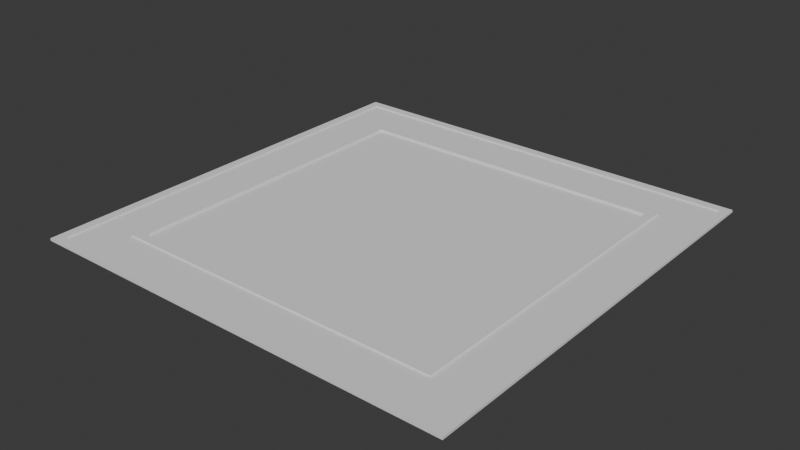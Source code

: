 # Source: road1.blend  (saved by Blender 4.2.66; exported with 4.5.12 LTS)
import bpy
from mathutils import Matrix  # noqa: F401  (used for matrix-valued properties, if any)

bpy.ops.wm.read_factory_settings(use_empty=True)
scene = bpy.context.scene
scene.name = 'Scene'

# ---- collections
col_collection = bpy.data.collections.new('Collection'); scene.collection.children.link(col_collection)

# ---- world
world_world = bpy.data.worlds.new('World'); scene.world = world_world
world_world.use_nodes = True; world_world.node_tree.nodes.clear()
_N = world_world.node_tree.nodes; _L = world_world.node_tree.links
n0 = _N.new('ShaderNodeOutputWorld'); n0.name = 'World Output'; n0.location = (300, 300)
n1 = _N.new('ShaderNodeBackground'); n1.name = 'Background'; n1.location = (10, 300)
n1.inputs[0].default_value = (0.05088, 0.05088, 0.05088, 1.0)
_L.new(n1.outputs[0], n0.inputs[0])
n0.is_active_output = True
world_world.color = (0.05088, 0.05088, 0.05088)
world_world.sun_shadow_jitter_overblur = 0.0

# ---- meshes
me_plane_002 = bpy.data.meshes.new('Plane.002')
me_plane_002.from_pydata([(-55.53, -14.12, 0.0), (-30.1, -14.12, 0.0), (-30.1, -14.12, -0.1456), (-55.53, -14.12, -0.1456), (-30.1, -12.71, 0.0), (-30.1, -12.71, -0.1456), (-30.1, -14.12, 0.2432), (-55.53, -14.12, 0.2432), (-30.1, -12.71, 0.2432), (-55.53, -20.66, 0.0), (-30.1, -20.66, 0.0), (-30.1, -20.66, -0.1456), (-55.53, -20.66, -0.1456), (-30.1, -22.07, 0.0), (-55.53, -22.07, 0.0), (-30.1, -22.07, -0.1456), (-55.53, -22.07, -0.1456), (-30.1, -20.66, 0.2432), (-55.53, -20.66, 0.2432), (-30.1, -22.07, 0.2432), (-55.53, -22.07, 0.2432), (-55.53, -17.18, -0.1456), (-55.53, -17.6, -0.1456), (-55.53, -17.18, 0.0), (-55.53, -17.6, 0.0), (-30.1, -17.18, 0.0), (-30.1, -17.6, 0.0), (-30.1, -17.18, -0.1456), (-30.1, -17.6, -0.1456), (-56.93, 12.71, 0.0), (-56.93, -12.71, 0.0), (-56.93, -12.71, -0.1456), (-56.93, 12.71, -0.1456), (-55.53, -12.71, 0.0), (-55.53, 12.71, 0.0), (-55.53, -12.71, -0.1456), (-55.53, 12.71, -0.1456), (-56.93, -12.71, 0.2432), (-56.93, 12.71, 0.2432), (-55.53, -12.71, 0.2432), (-55.53, 12.71, 0.2432), (-63.48, 12.71, 0.0), (-63.48, -12.71, 0.0), (-63.48, -12.71, -0.1456), (-63.48, 12.71, -0.1456), (-64.88, -12.71, 0.0), (-64.88, 12.71, 0.0), (-64.88, -12.71, -0.1456), (-64.88, 12.71, -0.1456), (-63.48, -12.71, 0.2432), (-63.48, 12.71, 0.2432), (-64.88, -12.71, 0.2432), (-64.88, 12.71, 0.2432), (-60.0, 12.71, -0.1456), (-60.42, 12.71, -0.1456), (-60.0, 12.71, 0.0), (-60.42, 12.71, 0.0), (-60.0, -12.71, 0.0), (-60.42, -12.71, 0.0), (-60.0, -12.71, -0.1456), (-60.42, -12.71, -0.1456), (-56.93, -14.12, 0.2432), (-63.48, -20.66, -0.1456), (-63.48, -20.66, 0.0), (-63.48, -20.66, 0.2432), (-63.48, -22.07, 0.2432), (-63.48, -22.07, 0.0), (-63.48, -22.07, -0.1456), (-64.88, -22.07, -0.1456), (-64.88, -22.07, 0.0), (-64.88, -22.07, 0.2432), (-64.88, -20.66, 0.2432), (-64.88, -20.66, 0.0), (-64.88, -20.66, -0.1456), (-56.93, -14.12, 0.0), (-56.93, -14.12, -0.1456), (-56.93, -14.12, 0.0), (-56.93, -17.18, 0.0), (-56.93, -17.18, -0.1456), (-56.93, -14.12, 0.0), (-60.0, -17.18, -0.1456), (-56.93, -14.12, -0.1456), (-60.0, -14.12, -0.1456), (-60.0, -14.12, 0.0), (-60.0, -17.18, 0.0), (-56.93, -14.12, -0.1456), (-60.42, -17.18, -0.1456), (-60.42, -17.18, 0.0), (-60.0, -17.6, -0.1456), (-60.0, -17.6, 0.0), (-60.42, -14.12, -0.1456), (-60.42, -14.12, 0.0), (-60.42, -17.6, 0.0), (-60.42, -17.6, -0.1456), (-56.93, -17.6, 0.0), (-56.93, -17.6, -0.1456), (-63.48, -17.6, 0.0), (-63.48, -17.6, -0.1456), (-60.42, -20.66, -0.1456), (-60.42, -20.66, 0.0), (-56.93, -20.66, 0.0), (-56.93, -20.66, -0.1456), (-3.274, -12.71, 0.0), (-3.274, 12.71, 0.0), (-3.274, 12.71, -0.1456), (-3.274, -12.71, -0.1456), (-4.677, 12.71, 0.0), (-4.677, 12.71, -0.1456), (-3.274, 12.71, 0.2432), (-3.274, -12.71, 0.2432), (-4.677, 12.71, 0.2432), (3.274, -12.71, 0.0), (3.274, 12.71, 0.0), (3.274, 12.71, -0.1456), (3.274, -12.71, -0.1456), (4.677, 12.71, 0.0), (4.677, -12.71, 0.0), (4.677, 12.71, -0.1456), (4.677, -12.71, -0.1456), (3.274, 12.71, 0.2432), (3.274, -12.71, 0.2432), (4.677, 12.71, 0.2432), (4.677, -12.71, 0.2432), (-0.2086, -12.71, -0.1456), (0.2086, -12.71, -0.1456), (-0.2086, -12.71, 0.0), (0.2086, -12.71, 0.0), (-0.2086, 12.71, 0.0), (0.2086, 12.71, 0.0), (-0.2086, 12.71, -0.1456), (0.2086, 12.71, -0.1456), (-30.1, -14.12, 0.0), (-4.677, -14.12, 0.0), (-4.677, -14.12, -0.1456), (-30.1, -14.12, -0.1456), (-4.677, -12.71, 0.0), (-30.1, -12.71, 0.0), (-4.677, -12.71, -0.1456), (-30.1, -12.71, -0.1456), (-4.677, -14.12, 0.2432), (-30.1, -14.12, 0.2432), (-4.677, -12.71, 0.2432), (-30.1, -12.71, 0.2432), (-30.1, -20.66, 0.0), (-4.677, -20.66, 0.0), (-4.677, -20.66, -0.1456), (-30.1, -20.66, -0.1456), (-4.677, -22.07, 0.0), (-30.1, -22.07, 0.0), (-4.677, -22.07, -0.1456), (-30.1, -22.07, -0.1456), (-4.677, -20.66, 0.2432), (-30.1, -20.66, 0.2432), (-4.677, -22.07, 0.2432), (-30.1, -22.07, 0.2432), (-30.1, -17.18, -0.1456), (-30.1, -17.6, -0.1456), (-30.1, -17.18, 0.0), (-30.1, -17.6, 0.0), (-4.677, -17.18, 0.0), (-4.677, -17.6, 0.0), (-4.677, -17.18, -0.1456), (-4.677, -17.6, -0.1456), (-3.274, -14.12, 0.2432), (3.274, -20.66, -0.1456), (3.274, -20.66, 0.0), (3.274, -20.66, 0.2432), (4.677, -20.66, 0.2432), (4.677, -20.66, 0.0), (4.677, -20.66, -0.1456), (4.677, -22.07, -0.1456), (4.677, -22.07, 0.0), (4.677, -22.07, 0.2432), (3.274, -22.07, 0.2432), (3.274, -22.07, 0.0), (3.274, -22.07, -0.1456), (-3.274, -14.12, 0.0), (-3.274, -14.12, -0.1456), (-3.274, -14.12, 0.0), (-0.2086, -14.12, 0.0), (-0.2086, -14.12, -0.1456), (-3.274, -14.12, 0.0), (-0.2086, -17.18, -0.1456), (-3.274, -14.12, -0.1456), (-3.274, -17.18, -0.1456), (-3.274, -17.18, 0.0), (-0.2086, -17.18, 0.0), (-3.274, -14.12, -0.1456), (-0.2086, -17.6, -0.1456), (-0.2086, -17.6, 0.0), (0.2086, -17.18, -0.1456), (0.2086, -17.18, 0.0), (-3.274, -17.6, -0.1456), (-3.274, -17.6, 0.0), (0.2086, -17.6, 0.0), (0.2086, -17.6, -0.1456), (0.2086, -14.12, 0.0), (0.2086, -14.12, -0.1456), (0.2086, -20.66, 0.0), (0.2086, -20.66, -0.1456), (3.274, -17.6, -0.1456), (3.274, -17.6, 0.0), (3.274, -14.12, 0.0), (3.274, -14.12, -0.1456), (-4.677, 39.54, 0.0), (-30.1, 39.54, 0.0), (-30.1, 39.54, -0.1456), (-4.677, 39.54, -0.1456), (-30.1, 38.14, 0.0), (-30.1, 38.14, -0.1456), (-30.1, 39.54, 0.2432), (-4.677, 39.54, 0.2432), (-30.1, 38.14, 0.2432), (-4.677, 46.09, 0.0), (-30.1, 46.09, 0.0), (-30.1, 46.09, -0.1456), (-4.677, 46.09, -0.1456), (-30.1, 47.49, 0.0), (-4.677, 47.49, 0.0), (-30.1, 47.49, -0.1456), (-4.677, 47.49, -0.1456), (-30.1, 46.09, 0.2432), (-4.677, 46.09, 0.2432), (-30.1, 47.49, 0.2432), (-4.677, 47.49, 0.2432), (-4.677, 42.61, -0.1456), (-4.677, 43.03, -0.1456), (-4.677, 42.61, 0.0), (-4.677, 43.03, 0.0), (-30.1, 42.61, 0.0), (-30.1, 43.03, 0.0), (-30.1, 42.61, -0.1456), (-30.1, 43.03, -0.1456), (-3.274, 12.71, 0.0), (-3.274, 38.14, 0.0), (-3.274, 38.14, -0.1456), (-3.274, 12.71, -0.1456), (-4.677, 38.14, 0.0), (-4.677, 12.71, 0.0), (-4.677, 38.14, -0.1456), (-4.677, 12.71, -0.1456), (-3.274, 38.14, 0.2432), (-3.274, 12.71, 0.2432), (-4.677, 38.14, 0.2432), (-4.677, 12.71, 0.2432), (3.274, 12.71, 0.0), (3.274, 38.14, 0.0), (3.274, 38.14, -0.1456), (3.274, 12.71, -0.1456), (4.677, 38.14, 0.0), (4.677, 12.71, 0.0), (4.677, 38.14, -0.1456), (4.677, 12.71, -0.1456), (3.274, 38.14, 0.2432), (3.274, 12.71, 0.2432), (4.677, 38.14, 0.2432), (4.677, 12.71, 0.2432), (-0.2086, 12.71, -0.1456), (0.2086, 12.71, -0.1456), (-0.2086, 12.71, 0.0), (0.2086, 12.71, 0.0), (-0.2086, 38.14, 0.0), (0.2086, 38.14, 0.0), (-0.2086, 38.14, -0.1456), (0.2086, 38.14, -0.1456), (-3.274, 39.54, 0.2432), (3.274, 46.09, -0.1456), (3.274, 46.09, 0.0), (3.274, 46.09, 0.2432), (3.274, 47.49, 0.2432), (3.274, 47.49, 0.0), (3.274, 47.49, -0.1456), (4.677, 47.49, -0.1456), (4.677, 47.49, 0.0), (4.677, 47.49, 0.2432), (4.677, 46.09, 0.2432), (4.677, 46.09, 0.0), (4.677, 46.09, -0.1456), (-3.274, 39.54, 0.0), (-3.274, 39.54, -0.1456), (-3.274, 39.54, 0.0), (-3.274, 42.61, 0.0), (-3.274, 42.61, -0.1456), (-3.274, 39.54, 0.0), (-0.2086, 42.61, -0.1456), (-3.274, 39.54, -0.1456), (-0.2086, 39.54, -0.1456), (-0.2086, 39.54, 0.0), (-0.2086, 42.61, 0.0), (-3.274, 39.54, -0.1456), (0.2086, 42.61, -0.1456), (0.2086, 42.61, 0.0), (-0.2086, 43.03, -0.1456), (-0.2086, 43.03, 0.0), (0.2086, 39.54, -0.1456), (0.2086, 39.54, 0.0), (0.2086, 43.03, 0.0), (0.2086, 43.03, -0.1456), (-3.274, 43.03, 0.0), (-3.274, 43.03, -0.1456), (3.274, 43.03, 0.0), (3.274, 43.03, -0.1456), (0.2086, 46.09, -0.1456), (0.2086, 46.09, 0.0), (-3.274, 46.09, 0.0), (-3.274, 46.09, -0.1456), (-56.93, 38.14, 0.0), (-56.93, 12.71, 0.0), (-56.93, 12.71, -0.1456), (-56.93, 38.14, -0.1456), (-55.53, 12.71, 0.0), (-55.53, 12.71, -0.1456), (-56.93, 12.71, 0.2432), (-56.93, 38.14, 0.2432), (-55.53, 12.71, 0.2432), (-63.48, 38.14, 0.0), (-63.48, 12.71, 0.0), (-63.48, 12.71, -0.1456), (-63.48, 38.14, -0.1456), (-64.88, 12.71, 0.0), (-64.88, 38.14, 0.0), (-64.88, 12.71, -0.1456), (-64.88, 38.14, -0.1456), (-63.48, 12.71, 0.2432), (-63.48, 38.14, 0.2432), (-64.88, 12.71, 0.2432), (-64.88, 38.14, 0.2432), (-60.0, 38.14, -0.1456), (-60.42, 38.14, -0.1456), (-60.0, 38.14, 0.0), (-60.42, 38.14, 0.0), (-60.0, 12.71, 0.0), (-60.42, 12.71, 0.0), (-60.0, 12.71, -0.1456), (-60.42, 12.71, -0.1456), (-30.1, 39.54, 0.0), (-55.53, 39.54, 0.0), (-55.53, 39.54, -0.1456), (-30.1, 39.54, -0.1456), (-55.53, 38.14, 0.0), (-30.1, 38.14, 0.0), (-55.53, 38.14, -0.1456), (-30.1, 38.14, -0.1456), (-55.53, 39.54, 0.2432), (-30.1, 39.54, 0.2432), (-55.53, 38.14, 0.2432), (-30.1, 38.14, 0.2432), (-30.1, 46.09, 0.0), (-55.53, 46.09, 0.0), (-55.53, 46.09, -0.1456), (-30.1, 46.09, -0.1456), (-55.53, 47.49, 0.0), (-30.1, 47.49, 0.0), (-55.53, 47.49, -0.1456), (-30.1, 47.49, -0.1456), (-55.53, 46.09, 0.2432), (-30.1, 46.09, 0.2432), (-55.53, 47.49, 0.2432), (-30.1, 47.49, 0.2432), (-30.1, 42.61, -0.1456), (-30.1, 43.03, -0.1456), (-30.1, 42.61, 0.0), (-30.1, 43.03, 0.0), (-55.53, 42.61, 0.0), (-55.53, 43.03, 0.0), (-55.53, 42.61, -0.1456), (-55.53, 43.03, -0.1456), (-56.93, 39.54, 0.2432), (-63.48, 46.09, -0.1456), (-63.48, 46.09, 0.0), (-63.48, 46.09, 0.2432), (-64.88, 46.09, 0.2432), (-64.88, 46.09, 0.0), (-64.88, 46.09, -0.1456), (-64.88, 47.49, -0.1456), (-64.88, 47.49, 0.0), (-64.88, 47.49, 0.2432), (-63.48, 47.49, 0.2432), (-63.48, 47.49, 0.0), (-63.48, 47.49, -0.1456), (-56.93, 39.54, 0.0), (-56.93, 39.54, -0.1456), (-56.93, 39.54, 0.0), (-60.0, 39.54, 0.0), (-60.0, 39.54, -0.1456), (-56.93, 39.54, 0.0), (-60.0, 42.61, -0.1456), (-56.93, 39.54, -0.1456), (-56.93, 42.61, -0.1456), (-56.93, 42.61, 0.0), (-60.0, 42.61, 0.0), (-56.93, 39.54, -0.1456), (-60.0, 43.03, -0.1456), (-60.0, 43.03, 0.0), (-60.42, 42.61, -0.1456), (-60.42, 42.61, 0.0), (-56.93, 43.03, -0.1456), (-56.93, 43.03, 0.0), (-60.42, 43.03, 0.0), (-60.42, 43.03, -0.1456), (-60.42, 39.54, 0.0), (-60.42, 39.54, -0.1456), (-60.42, 46.09, 0.0), (-60.42, 46.09, -0.1456), (-63.48, 43.03, -0.1456), (-63.48, 43.03, 0.0), (-63.48, 39.54, 0.0), (-63.48, 39.54, -0.1456)], [(63, 66), (63, 72), (33, 74), (87, 86), (89, 88), (91, 90), (165, 168), (165, 174), (135, 176), (189, 188), (191, 190), (193, 192), (267, 270), (267, 276), (237, 278), (291, 290), (293, 292), (295, 294), (369, 372), (369, 378), (339, 380), (393, 392), (395, 394), (397, 396), (240, 107)], [(28, 26, 10, 11), (24, 9, 10, 26), (2, 5, 4, 1), (4, 8, 6, 1), (1, 6, 7, 0), (3, 81, 79, 0), (22, 28, 11, 12), (11, 10, 13, 15), (13, 14, 16, 15), (12, 11, 15, 16), (13, 10, 17, 19), (9, 12, 16, 14), (17, 18, 20, 19), (14, 13, 19, 20), (9, 14, 20, 18), (10, 9, 18, 17), (3, 2, 27, 21), (21, 27, 28, 22), (12, 22, 24, 9), (82, 80, 84, 83), (0, 23, 25, 1), (23, 24, 26, 25), (2, 1, 25, 27), (27, 25, 26, 28), (60, 43, 42, 58), (56, 41, 42, 58), (31, 35, 33, 30), (33, 35, 36, 34), (32, 36, 35, 31), (33, 39, 37, 30), (29, 34, 36, 32), (37, 39, 40, 38), (34, 40, 39, 33), (29, 38, 40, 34), (30, 37, 38, 29), (53, 55, 29, 32), (54, 60, 43, 44), (43, 42, 45, 47), (45, 46, 48, 47), (44, 43, 47, 48), (45, 42, 49, 51), (41, 44, 48, 46), (49, 50, 52, 51), (46, 45, 51, 52), (41, 46, 52, 50), (42, 41, 50, 49), (32, 31, 59, 53), (53, 59, 60, 54), (44, 41, 56, 54), (54, 56, 55, 53), (29, 55, 57, 30), (55, 56, 58, 57), (59, 57, 83, 82), (0, 79, 77, 23), (8, 4, 33, 39), (4, 5, 35, 33), (3, 0, 33, 35), (0, 7, 39, 33), (7, 6, 8, 39), (61, 39, 37), (7, 39, 61), (74, 61, 37, 30), (30, 31, 75, 74), (3, 0, 74, 75), (61, 74, 0, 7), (70, 64, 71), (65, 64, 70), (65, 70, 69, 66), (66, 69, 68, 67), (68, 69, 72, 73), (69, 70, 71, 72), (64, 49, 51, 71), (18, 64, 65, 20), (20, 65, 66, 14), (67, 16, 14, 66), (62, 63, 96, 97), (68, 73, 62, 67), (72, 45, 47, 73), (71, 51, 45, 72), (42, 43, 97, 96), (23, 21, 78, 77), (57, 83, 76, 30), (21, 78, 81, 3), (30, 76, 85, 31), (77, 84, 80, 78), (85, 76, 83, 82), (81, 78, 80, 82, 85), (31, 85, 82, 59), (84, 77, 79, 76, 83), (78, 77, 79, 81), (93, 92, 96, 97), (63, 62, 98, 99), (92, 93, 98, 99), (12, 9, 100, 101), (101, 100, 99, 98), (95, 94, 100, 101), (95, 22, 12, 101), (24, 94, 100, 9), (63, 99, 92, 96), (91, 58, 42, 96, 92, 87), (94, 89, 92, 99, 100), (64, 18, 9, 63), (63, 42, 49, 64), (47, 43, 97, 62, 73), (16, 67, 62, 98, 101, 12), (35, 3, 75), (75, 31, 35), (82, 90, 60, 59), (86, 90, 82, 80), (88, 80, 78, 95), (21, 22, 95, 78), (88, 93, 86, 80), (88, 95, 101, 98, 93), (98, 62, 97, 93), (90, 86, 93, 97, 43, 60), (2, 3, 35, 5), (91, 87, 84, 83), (87, 92, 89, 84), (89, 94, 77, 84), (77, 94, 24, 23), (57, 58, 91, 83), (130, 128, 112, 113), (126, 111, 112, 128), (104, 107, 106, 103), (106, 110, 108, 103), (103, 108, 109, 102), (105, 183, 181, 102), (124, 130, 113, 114), (113, 112, 115, 117), (115, 116, 118, 117), (114, 113, 117, 118), (115, 112, 119, 121), (111, 114, 118, 116), (119, 120, 122, 121), (116, 115, 121, 122), (111, 116, 122, 120), (112, 111, 120, 119), (105, 104, 129, 123), (123, 129, 130, 124), (114, 124, 126, 111), (184, 182, 186, 185), (102, 125, 127, 103), (125, 126, 128, 127), (104, 103, 127, 129), (129, 127, 128, 130), (162, 145, 144, 160), (158, 143, 144, 160), (133, 137, 135, 132), (135, 137, 138, 136), (134, 138, 137, 133), (135, 141, 139, 132), (131, 136, 138, 134), (139, 141, 142, 140), (136, 142, 141, 135), (131, 140, 142, 136), (132, 139, 140, 131), (155, 157, 131, 134), (156, 162, 145, 146), (145, 144, 147, 149), (147, 148, 150, 149), (146, 145, 149, 150), (147, 144, 151, 153), (143, 146, 150, 148), (151, 152, 154, 153), (148, 147, 153, 154), (143, 148, 154, 152), (144, 143, 152, 151), (134, 133, 161, 155), (155, 161, 162, 156), (146, 143, 158, 156), (156, 158, 157, 155), (131, 157, 159, 132), (157, 158, 160, 159), (161, 159, 185, 184), (102, 181, 179, 125), (110, 106, 135, 141), (106, 107, 137, 135), (105, 102, 135, 137), (102, 109, 141, 135), (109, 108, 110, 141), (163, 141, 139), (109, 141, 163), (176, 163, 139, 132), (132, 133, 177, 176), (105, 102, 176, 177), (163, 176, 102, 109), (172, 166, 173), (167, 166, 172), (167, 172, 171, 168), (168, 171, 170, 169), (170, 171, 174, 175), (171, 172, 173, 174), (166, 151, 153, 173), (120, 166, 167, 122), (122, 167, 168, 116), (169, 118, 116, 168), (164, 165, 198, 199), (170, 175, 164, 169), (174, 147, 149, 175), (173, 153, 147, 174), (144, 145, 199, 198), (125, 123, 180, 179), (159, 185, 178, 132), (123, 180, 183, 105), (132, 178, 187, 133), (179, 186, 182, 180), (187, 178, 185, 184), (183, 180, 182, 184, 187), (133, 187, 184, 161), (186, 179, 181, 178, 185), (180, 179, 181, 183), (195, 194, 198, 199), (165, 164, 200, 201), (194, 195, 200, 201), (114, 111, 202, 203), (203, 202, 201, 200), (197, 196, 202, 203), (197, 124, 114, 203), (126, 196, 202, 111), (165, 201, 194, 198), (193, 160, 144, 198, 194, 189), (196, 191, 194, 201, 202), (166, 120, 111, 165), (165, 144, 151, 166), (149, 145, 199, 164, 175), (118, 169, 164, 200, 203, 114), (137, 105, 177), (177, 133, 137), (184, 192, 162, 161), (188, 192, 184, 182), (190, 182, 180, 197), (123, 124, 197, 180), (190, 195, 188, 182), (190, 197, 203, 200, 195), (200, 164, 199, 195), (192, 188, 195, 199, 145, 162), (104, 105, 137, 107), (193, 189, 186, 185), (189, 194, 191, 186), (191, 196, 179, 186), (179, 196, 126, 125), (159, 160, 193, 185), (232, 230, 214, 215), (228, 213, 214, 230), (206, 209, 208, 205), (208, 212, 210, 205), (205, 210, 211, 204), (207, 285, 283, 204), (226, 232, 215, 216), (215, 214, 217, 219), (217, 218, 220, 219), (216, 215, 219, 220), (217, 214, 221, 223), (213, 216, 220, 218), (221, 222, 224, 223), (218, 217, 223, 224), (213, 218, 224, 222), (214, 213, 222, 221), (207, 206, 231, 225), (225, 231, 232, 226), (216, 226, 228, 213), (286, 284, 288, 287), (204, 227, 229, 205), (227, 228, 230, 229), (206, 205, 229, 231), (231, 229, 230, 232), (264, 247, 246, 262), (260, 245, 246, 262), (235, 239, 237, 234), (237, 239, 240, 238), (236, 240, 239, 235), (237, 243, 241, 234), (233, 238, 240, 236), (241, 243, 244, 242), (238, 244, 243, 237), (233, 242, 244, 238), (234, 241, 242, 233), (257, 259, 233, 236), (258, 264, 247, 248), (247, 246, 249, 251), (249, 250, 252, 251), (248, 247, 251, 252), (249, 246, 253, 255), (245, 248, 252, 250), (253, 254, 256, 255), (250, 249, 255, 256), (245, 250, 256, 254), (246, 245, 254, 253), (236, 235, 263, 257), (257, 263, 264, 258), (248, 245, 260, 258), (258, 260, 259, 257), (233, 259, 261, 234), (259, 260, 262, 261), (263, 261, 287, 286), (204, 283, 281, 227), (212, 208, 237, 243), (208, 209, 239, 237), (207, 204, 237, 239), (204, 211, 243, 237), (211, 210, 212, 243), (265, 243, 241), (211, 243, 265), (278, 265, 241, 234), (234, 235, 279, 278), (207, 204, 278, 279), (265, 278, 204, 211), (274, 268, 275), (269, 268, 274), (269, 274, 273, 270), (270, 273, 272, 271), (272, 273, 276, 277), (273, 274, 275, 276), (268, 253, 255, 275), (222, 268, 269, 224), (224, 269, 270, 218), (271, 220, 218, 270), (266, 267, 300, 301), (272, 277, 266, 271), (276, 249, 251, 277), (275, 255, 249, 276), (246, 247, 301, 300), (227, 225, 282, 281), (261, 287, 280, 234), (225, 282, 285, 207), (234, 280, 289, 235), (281, 288, 284, 282), (289, 280, 287, 286), (285, 282, 284, 286, 289), (235, 289, 286, 263), (288, 281, 283, 280, 287), (282, 281, 283, 285), (297, 296, 300, 301), (267, 266, 302, 303), (296, 297, 302, 303), (216, 213, 304, 305), (305, 304, 303, 302), (299, 298, 304, 305), (299, 226, 216, 305), (228, 298, 304, 213), (267, 303, 296, 300), (295, 262, 246, 300, 296, 291), (298, 293, 296, 303, 304), (268, 222, 213, 267), (267, 246, 253, 268), (251, 247, 301, 266, 277), (220, 271, 266, 302, 305, 216), (239, 207, 279), (279, 235, 239), (286, 294, 264, 263), (290, 294, 286, 284), (292, 284, 282, 299), (225, 226, 299, 282), (292, 297, 290, 284), (292, 299, 305, 302, 297), (302, 266, 301, 297), (294, 290, 297, 301, 247, 264), (206, 207, 239, 209), (295, 291, 288, 287), (291, 296, 293, 288), (293, 298, 281, 288), (281, 298, 228, 227), (261, 262, 295, 287), (334, 332, 316, 317), (330, 315, 316, 332), (308, 311, 310, 307), (310, 314, 312, 307), (307, 312, 313, 306), (309, 387, 385, 306), (328, 334, 317, 318), (317, 316, 319, 321), (319, 320, 322, 321), (318, 317, 321, 322), (319, 316, 323, 325), (315, 318, 322, 320), (323, 324, 326, 325), (320, 319, 325, 326), (315, 320, 326, 324), (316, 315, 324, 323), (309, 308, 333, 327), (327, 333, 334, 328), (318, 328, 330, 315), (388, 386, 390, 389), (306, 329, 331, 307), (329, 330, 332, 331), (308, 307, 331, 333), (333, 331, 332, 334), (366, 349, 348, 364), (362, 347, 348, 364), (337, 341, 339, 336), (339, 341, 342, 340), (338, 342, 341, 337), (339, 345, 343, 336), (335, 340, 342, 338), (343, 345, 346, 344), (340, 346, 345, 339), (335, 344, 346, 340), (336, 343, 344, 335), (359, 361, 335, 338), (360, 366, 349, 350), (349, 348, 351, 353), (351, 352, 354, 353), (350, 349, 353, 354), (351, 348, 355, 357), (347, 350, 354, 352), (355, 356, 358, 357), (352, 351, 357, 358), (347, 352, 358, 356), (348, 347, 356, 355), (338, 337, 365, 359), (359, 365, 366, 360), (350, 347, 362, 360), (360, 362, 361, 359), (335, 361, 363, 336), (361, 362, 364, 363), (365, 363, 389, 388), (306, 385, 383, 329), (314, 310, 339, 345), (310, 311, 341, 339), (309, 306, 339, 341), (306, 313, 345, 339), (313, 312, 314, 345), (367, 345, 343), (313, 345, 367), (380, 367, 343, 336), (336, 337, 381, 380), (309, 306, 380, 381), (367, 380, 306, 313), (376, 370, 377), (371, 370, 376), (371, 376, 375, 372), (372, 375, 374, 373), (374, 375, 378, 379), (375, 376, 377, 378), (370, 355, 357, 377), (324, 370, 371, 326), (326, 371, 372, 320), (373, 322, 320, 372), (368, 369, 402, 403), (374, 379, 368, 373), (378, 351, 353, 379), (377, 357, 351, 378), (348, 349, 403, 402), (329, 327, 384, 383), (363, 389, 382, 336), (327, 384, 387, 309), (336, 382, 391, 337), (383, 390, 386, 384), (391, 382, 389, 388), (387, 384, 386, 388, 391), (337, 391, 388, 365), (390, 383, 385, 382, 389), (384, 383, 385, 387), (399, 398, 402, 403), (369, 368, 404, 405), (398, 399, 404, 405), (318, 315, 406, 407), (407, 406, 405, 404), (401, 400, 406, 407), (401, 328, 318, 407), (330, 400, 406, 315), (369, 405, 398, 402), (397, 364, 348, 402, 398, 393), (400, 395, 398, 405, 406), (370, 324, 315, 369), (369, 348, 355, 370), (353, 349, 403, 368, 379), (322, 373, 368, 404, 407, 318), (341, 309, 381), (381, 337, 341), (388, 396, 366, 365), (392, 396, 388, 386), (394, 386, 384, 401), (327, 328, 401, 384), (394, 399, 392, 386), (394, 401, 407, 404, 399), (404, 368, 403, 399), (396, 392, 399, 403, 349, 366), (308, 309, 341, 311), (397, 393, 390, 389), (393, 398, 395, 390), (395, 400, 383, 390), (383, 400, 330, 329), (363, 364, 397, 389), (209, 342, 341, 311, 107, 239), (35, 5, 138, 137, 107, 311, 36)])
_uv = me_plane_002.uv_layers.new(name='UVMap')
_uv.uv.foreach_set('vector', [0.0, 1.0, 0.0, 1.0, 0.0, 1.0, 0.0, 1.0, 0.0, 0.0, 0.0, 0.0, 0.0, 1.0, 0.0, 1.0, 0.0, 1.0, 0.0, 1.0, 0.0, 1.0, 0.0, 1.0, 0.0, 1.0, 0.0, 1.0, 0.0, 1.0, 0.0, 1.0, 0.0, 1.0, 0.0, 1.0, 0.0, 0.0, 0.0, 0.0, 0.0, 0.0, 0.0, 0.0, 0.0, 0.0, 0.0, 0.0, 0.0, 0.0, 0.0, 1.0, 0.0, 1.0, 0.0, 0.0, 0.0, 1.0, 0.0, 1.0, 0.0, 1.0, 0.0, 1.0, 0.0, 1.0, 0.0, 0.0, 0.0, 0.0, 0.0, 1.0, 0.0, 0.0, 0.0, 1.0, 0.0, 1.0, 0.0, 0.0, 0.0, 1.0, 0.0, 1.0, 0.0, 1.0, 0.0, 1.0, 0.0, 0.0, 0.0, 0.0, 0.0, 0.0, 0.0, 0.0, 0.0, 1.0, 0.0, 0.0, 0.0, 0.0, 0.0, 1.0, 0.0, 0.0, 0.0, 1.0, 0.0, 1.0, 0.0, 0.0, 0.0, 0.0, 0.0, 0.0, 0.0, 0.0, 0.0, 0.0, 0.0, 1.0, 0.0, 0.0, 0.0, 0.0, 0.0, 1.0, 0.0, 0.0, 0.0, 1.0, 0.0, 1.0, 0.0, 0.0, 0.0, 0.0, 0.0, 1.0, 0.0, 1.0, 0.0, 0.0, 0.0, 0.0, 0.0, 0.0, 0.0, 0.0, 0.0, 0.0, 0.0, 1.0, 0.0, 1.0, 0.0, 1.0, 0.0, 1.0, 0.0, 0.0, 0.0, 0.0, 0.0, 1.0, 0.0, 1.0, 0.0, 0.0, 0.0, 0.0, 0.0, 1.0, 0.0, 1.0, 0.0, 1.0, 0.0, 1.0, 0.0, 1.0, 0.0, 1.0, 0.0, 1.0, 0.0, 1.0, 0.0, 1.0, 0.0, 1.0, 0.0, 1.0, 0.0, 1.0, 0.0, 1.0, 0.0, 1.0, 0.0, 0.0, 0.0, 0.0, 0.0, 1.0, 0.0, 1.0, 0.0, 1.0, 0.0, 1.0, 0.0, 1.0, 0.0, 1.0, 0.0, 1.0, 0.0, 1.0, 0.0, 0.0, 0.0, 0.0, 0.0, 0.0, 0.0, 0.0, 0.0, 1.0, 0.0, 1.0, 0.0, 1.0, 0.0, 1.0, 0.0, 1.0, 0.0, 1.0, 0.0, 0.0, 0.0, 0.0, 0.0, 0.0, 0.0, 0.0, 0.0, 1.0, 0.0, 1.0, 0.0, 0.0, 0.0, 0.0, 0.0, 0.0, 0.0, 0.0, 0.0, 1.0, 0.0, 1.0, 0.0, 0.0, 0.0, 0.0, 0.0, 0.0, 0.0, 0.0, 0.0, 1.0, 0.0, 1.0, 0.0, 0.0, 0.0, 0.0, 0.0, 0.0, 0.0, 0.0, 0.0, 0.0, 0.0, 0.0, 0.0, 0.0, 0.0, 1.0, 0.0, 1.0, 0.0, 0.0, 0.0, 1.0, 0.0, 1.0, 0.0, 1.0, 0.0, 1.0, 0.0, 1.0, 0.0, 0.0, 0.0, 0.0, 0.0, 1.0, 0.0, 0.0, 0.0, 1.0, 0.0, 1.0, 0.0, 0.0, 0.0, 1.0, 0.0, 1.0, 0.0, 1.0, 0.0, 1.0, 0.0, 0.0, 0.0, 0.0, 0.0, 0.0, 0.0, 0.0, 0.0, 1.0, 0.0, 0.0, 0.0, 0.0, 0.0, 1.0, 0.0, 0.0, 0.0, 1.0, 0.0, 1.0, 0.0, 0.0, 0.0, 0.0, 0.0, 0.0, 0.0, 0.0, 0.0, 0.0, 0.0, 1.0, 0.0, 0.0, 0.0, 0.0, 0.0, 1.0, 0.0, 0.0, 0.0, 1.0, 0.0, 1.0, 0.0, 0.0, 0.0, 0.0, 0.0, 1.0, 0.0, 1.0, 0.0, 0.0, 0.0, 0.0, 0.0, 0.0, 0.0, 0.0, 0.0, 0.0, 0.0, 0.0, 0.0, 0.0, 0.0, 0.0, 0.0, 0.0, 0.0, 0.0, 0.0, 0.0, 0.0, 1.0, 0.0, 1.0, 0.0, 0.0, 0.0, 0.0, 0.0, 1.0, 0.0, 1.0, 0.0, 0.0, 0.0, 0.0, 0.0, 0.0, 0.0, 0.0, 0.0, 0.0, 0.0, 0.0, 0.0, 0.0, 0.0, 0.0, 0.0, 0.0, 0.0, 0.0, 0.0, 0.0, 0.0, 0.0, 0.0, 0.0, 0.0, 0.0, 0.0, 0.0, 0.0, 0.0, 0.0, 0.0, 0.0, 0.0, 0.0, 1.0, 0.0, 1.0, 0.0, 0.0, 0.0, 0.0, 0.0, 1.0, 0.0, 1.0, 0.0, 0.0, 0.0, 1.0, 0.0, 0.0, 0.0, 1.0, 0.0, 0.0, 0.0, 0.0, 0.0, 0.0, 0.0, 0.0, 0.0, 0.0, 0.0, 0.0, 0.0, 0.0, 0.0, 0.0, 0.0, 0.0, 0.0, 0.0, 0.0, 0.0, 0.0, 0.0, 0.0, 0.0, 0.0, 0.0, 0.0, 0.0, 0.0, 0.0, 0.0, 0.0, 0.0, 0.0, 0.0, 0.0, 0.0, 0.0, 0.0, 0.0, 0.0, 0.0, 0.0, 0.0, 0.0, 0.0, 0.0, 0.0, 0.0, 0.0, 0.0, 0.0, 0.0, 0.0, 0.0, 0.0, 0.0, 0.0, 0.0, 0.0, 0.0, 0.0, 0.0, 0.0, 0.0, 0.0, 0.0, 0.0, 0.0, 0.0, 0.0, 0.0, 0.0, 0.0, 0.0, 0.0, 0.0, 0.0, 0.0, 0.0, 0.0, 0.0, 0.0, 0.0, 0.0, 0.0, 0.0, 0.0, 0.0, 0.0, 0.0, 0.0, 0.0, 0.0, 0.0, 0.0, 0.0, 0.0, 0.0, 0.0, 0.0, 0.0, 0.0, 0.0, 0.0, 0.0, 0.0, 0.0, 0.0, 0.0, 0.0, 0.0, 0.0, 0.0, 0.0, 0.0, 0.0, 0.0, 0.0, 0.0, 0.0, 0.0, 0.0, 0.0, 0.0, 0.0, 0.0, 0.0, 0.0, 0.0, 0.0, 0.0, 0.0, 0.0, 0.0, 0.0, 0.0, 0.0, 0.0, 0.0, 0.0, 0.0, 0.0, 0.0, 0.0, 0.0, 0.0, 0.0, 0.0, 0.0, 0.0, 1.0, 0.0, 1.0, 0.0, 0.0, 0.0, 0.0, 0.0, 0.0, 0.0, 0.0, 0.0, 0.0, 0.0, 0.0, 0.0, 1.0, 0.0, 1.0, 0.0, 1.0, 0.0, 1.0, 0.0, 0.0, 0.0, 0.0, 0.0, 0.0, 0.0, 0.0, 0.0, 1.0, 0.0, 1.0, 0.0, 1.0, 0.0, 1.0, 0.0, 0.0, 0.0, 1.0, 0.0, 1.0, 0.0, 0.0, 0.0, 1.0, 0.0, 1.0, 0.0, 1.0, 0.0, 1.0, 0.0, 0.0, 0.0, 0.0, 0.0, 0.0, 0.0, 0.0, 0.0, 0.0, 0.0, 1.0, 0.0, 1.0, 0.0, 1.0, 0.0, 1.0, 0.0, 0.0, 0.0, 0.0, 0.0, 0.0, 0.0, 0.0, 0.0, 0.0, 0.0, 0.0, 0.0, 0.0, 0.0, 0.0, 0.0, 0.0, 0.0, 0.0, 0.0, 0.0, 0.0, 0.0, 0.0, 0.0, 0.0, 0.0, 0.0, 0.0, 0.0, 0.0, 0.0, 0.0, 0.0, 0.0, 0.0, 0.0, 0.0, 0.0, 0.0, 0.0, 0.0, 0.0, 0.0, 0.0, 0.0, 0.0, 0.0, 0.0, 0.0, 0.0, 0.0, 0.0, 0.0, 0.0, 0.0, 0.0, 0.0, 0.0, 0.0, 0.0, 0.0, 0.0, 0.0, 0.0, 0.0, 0.0, 0.0, 0.0, 0.0, 0.0, 0.0, 0.0, 0.0, 0.0, 0.0, 0.0, 0.0, 0.0, 0.0, 0.0, 0.0, 0.0, 0.0, 0.0, 0.0, 0.0, 0.0, 0.0, 0.0, 0.0, 0.0, 0.0, 0.0, 0.0, 0.0, 0.0, 0.0, 0.0, 0.0, 0.0, 0.0, 0.0, 0.0, 0.0, 0.0, 0.0, 0.0, 0.0, 0.0, 0.0, 0.0, 0.0, 0.0, 0.0, 0.0, 0.0, 0.0, 0.0, 0.0, 0.0, 0.0, 0.0, 0.0, 0.0, 0.0, 0.0, 0.0, 0.0, 0.0, 0.0, 0.0, 0.0, 0.0, 0.0, 0.0, 0.0, 0.0, 0.0, 0.0, 0.0, 0.0, 0.0, 0.0, 0.0, 0.0, 0.0, 0.0, 0.0, 0.0, 1.0, 0.0, 0.0, 0.0, 0.0, 0.0, 0.0, 0.0, 0.0, 0.0, 0.0, 0.0, 0.0, 0.0, 0.0, 0.0, 0.0, 0.0, 0.0, 0.0, 0.0, 0.0, 0.0, 0.0, 0.0, 0.0, 0.0, 0.0, 0.0, 0.0, 1.0, 0.0, 0.0, 0.0, 0.0, 0.0, 0.0, 0.0, 0.0, 0.0, 0.0, 0.0, 0.0, 0.0, 0.0, 0.0, 0.0, 0.0, 0.0, 0.0, 0.0, 0.0, 0.0, 0.0, 0.0, 0.0, 0.0, 0.0, 0.0, 0.0, 0.0, 0.0, 0.0, 0.0, 0.0, 0.0, 0.0, 0.0, 0.0, 0.0, 0.0, 0.0, 0.0, 0.0, 0.0, 0.0, 0.0, 0.0, 0.0, 0.0, 0.0, 0.0, 0.0, 0.0, 0.0, 0.0, 0.0, 0.0, 0.0, 0.0, 0.0, 0.0, 0.0, 0.0, 0.0, 0.0, 0.0, 0.0, 0.0, 0.0, 0.0, 0.0, 0.0, 0.0, 0.0, 0.0, 0.0, 0.0, 0.0, 0.0, 0.0, 0.0, 0.0, 0.0, 0.0, 0.0, 0.0, 0.0, 0.0, 0.0, 0.0, 0.0, 0.0, 0.0, 0.0, 0.0, 0.0, 0.0, 0.0, 0.0, 1.0, 0.0, 1.0, 0.0, 1.0, 0.0, 1.0, 0.0, 0.0, 0.0, 0.0, 0.0, 1.0, 0.0, 1.0, 0.0, 1.0, 0.0, 1.0, 0.0, 1.0, 0.0, 1.0, 0.0, 1.0, 0.0, 1.0, 0.0, 1.0, 0.0, 1.0, 0.0, 1.0, 0.0, 1.0, 0.0, 0.0, 0.0, 0.0, 0.0, 0.0, 0.0, 0.0, 0.0, 0.0, 0.0, 0.0, 0.0, 0.0, 0.0, 1.0, 0.0, 1.0, 0.0, 0.0, 0.0, 1.0, 0.0, 1.0, 0.0, 1.0, 0.0, 1.0, 0.0, 1.0, 0.0, 0.0, 0.0, 0.0, 0.0, 1.0, 0.0, 0.0, 0.0, 1.0, 0.0, 1.0, 0.0, 0.0, 0.0, 1.0, 0.0, 1.0, 0.0, 1.0, 0.0, 1.0, 0.0, 0.0, 0.0, 0.0, 0.0, 0.0, 0.0, 0.0, 0.0, 1.0, 0.0, 0.0, 0.0, 0.0, 0.0, 1.0, 0.0, 0.0, 0.0, 1.0, 0.0, 1.0, 0.0, 0.0, 0.0, 0.0, 0.0, 0.0, 0.0, 0.0, 0.0, 0.0, 0.0, 1.0, 0.0, 0.0, 0.0, 0.0, 0.0, 1.0, 0.0, 0.0, 0.0, 1.0, 0.0, 1.0, 0.0, 0.0, 0.0, 0.0, 0.0, 1.0, 0.0, 1.0, 0.0, 0.0, 0.0, 0.0, 0.0, 0.0, 0.0, 0.0, 0.0, 0.0, 0.0, 1.0, 0.0, 1.0, 0.0, 1.0, 0.0, 1.0, 0.0, 0.0, 0.0, 0.0, 0.0, 1.0, 0.0, 1.0, 0.0, 0.0, 0.0, 0.0, 0.0, 1.0, 0.0, 1.0, 0.0, 1.0, 0.0, 1.0, 0.0, 1.0, 0.0, 1.0, 0.0, 1.0, 0.0, 1.0, 0.0, 1.0, 0.0, 1.0, 0.0, 1.0, 0.0, 1.0, 0.0, 1.0, 0.0, 1.0, 0.0, 0.0, 0.0, 0.0, 0.0, 1.0, 0.0, 1.0, 0.0, 1.0, 0.0, 1.0, 0.0, 1.0, 0.0, 1.0, 0.0, 1.0, 0.0, 1.0, 0.0, 0.0, 0.0, 0.0, 0.0, 0.0, 0.0, 0.0, 0.0, 1.0, 0.0, 1.0, 0.0, 1.0, 0.0, 1.0, 0.0, 1.0, 0.0, 1.0, 0.0, 0.0, 0.0, 0.0, 0.0, 0.0, 0.0, 0.0, 0.0, 1.0, 0.0, 1.0, 0.0, 0.0, 0.0, 0.0, 0.0, 0.0, 0.0, 0.0, 0.0, 1.0, 0.0, 1.0, 0.0, 0.0, 0.0, 0.0, 0.0, 0.0, 0.0, 0.0, 0.0, 1.0, 0.0, 1.0, 0.0, 0.0, 0.0, 0.0, 0.0, 0.0, 0.0, 0.0, 0.0, 0.0, 0.0, 0.0, 0.0, 0.0, 0.0, 1.0, 0.0, 1.0, 0.0, 0.0, 0.0, 1.0, 0.0, 1.0, 0.0, 1.0, 0.0, 1.0, 0.0, 1.0, 0.0, 0.0, 0.0, 0.0, 0.0, 1.0, 0.0, 0.0, 0.0, 1.0, 0.0, 1.0, 0.0, 0.0, 0.0, 1.0, 0.0, 1.0, 0.0, 1.0, 0.0, 1.0, 0.0, 0.0, 0.0, 0.0, 0.0, 0.0, 0.0, 0.0, 0.0, 1.0, 0.0, 0.0, 0.0, 0.0, 0.0, 1.0, 0.0, 0.0, 0.0, 1.0, 0.0, 1.0, 0.0, 0.0, 0.0, 0.0, 0.0, 0.0, 0.0, 0.0, 0.0, 0.0, 0.0, 1.0, 0.0, 0.0, 0.0, 0.0, 0.0, 1.0, 0.0, 0.0, 0.0, 1.0, 0.0, 1.0, 0.0, 0.0, 0.0, 0.0, 0.0, 1.0, 0.0, 1.0, 0.0, 0.0, 0.0, 0.0, 0.0, 0.0, 0.0, 0.0, 0.0, 0.0, 0.0, 0.0, 0.0, 0.0, 0.0, 0.0, 0.0, 0.0, 0.0, 0.0, 0.0, 0.0, 0.0, 1.0, 0.0, 1.0, 0.0, 0.0, 0.0, 0.0, 0.0, 1.0, 0.0, 1.0, 0.0, 0.0, 0.0, 0.0, 0.0, 0.0, 0.0, 0.0, 0.0, 0.0, 0.0, 0.0, 0.0, 0.0, 0.0, 0.0, 0.0, 0.0, 0.0, 0.0, 0.0, 0.0, 0.0, 0.0, 0.0, 0.0, 0.0, 0.0, 0.0, 0.0, 0.0, 0.0, 0.0, 0.0, 0.0, 0.0, 0.0, 1.0, 0.0, 1.0, 0.0, 0.0, 0.0, 0.0, 0.0, 1.0, 0.0, 1.0, 0.0, 0.0, 0.0, 1.0, 0.0, 0.0, 0.0, 1.0, 0.0, 0.0, 0.0, 0.0, 0.0, 0.0, 0.0, 0.0, 0.0, 0.0, 0.0, 0.0, 0.0, 0.0, 0.0, 0.0, 0.0, 0.0, 0.0, 0.0, 0.0, 0.0, 0.0, 0.0, 0.0, 0.0, 0.0, 0.0, 0.0, 0.0, 0.0, 0.0, 0.0, 0.0, 0.0, 0.0, 0.0, 0.0, 0.0, 0.0, 0.0, 0.0, 0.0, 0.0, 0.0, 0.0, 0.0, 0.0, 0.0, 0.0, 0.0, 0.0, 0.0, 0.0, 0.0, 0.0, 0.0, 0.0, 0.0, 0.0, 0.0, 0.0, 0.0, 0.0, 0.0, 0.0, 0.0, 0.0, 0.0, 0.0, 0.0, 0.0, 0.0, 0.0, 0.0, 0.0, 0.0, 0.0, 0.0, 0.0, 0.0, 0.0, 0.0, 0.0, 0.0, 0.0, 0.0, 0.0, 0.0, 0.0, 0.0, 0.0, 0.0, 0.0, 0.0, 0.0, 0.0, 0.0, 0.0, 0.0, 0.0, 0.0, 0.0, 0.0, 0.0, 0.0, 0.0, 0.0, 0.0, 0.0, 0.0, 0.0, 0.0, 0.0, 0.0, 0.0, 0.0, 0.0, 0.0, 0.0, 0.0, 0.0, 0.0, 0.0, 0.0, 0.0, 0.0, 0.0, 0.0, 0.0, 0.0, 0.0, 0.0, 0.0, 0.0, 0.0, 0.0, 0.0, 0.0, 0.0, 0.0, 0.0, 0.0, 0.0, 0.0, 0.0, 0.0, 0.0, 0.0, 0.0, 0.0, 0.0, 0.0, 1.0, 0.0, 1.0, 0.0, 0.0, 0.0, 0.0, 0.0, 0.0, 0.0, 0.0, 0.0, 0.0, 0.0, 0.0, 0.0, 1.0, 0.0, 1.0, 0.0, 1.0, 0.0, 1.0, 0.0, 0.0, 0.0, 0.0, 0.0, 0.0, 0.0, 0.0, 0.0, 1.0, 0.0, 1.0, 0.0, 1.0, 0.0, 1.0, 0.0, 0.0, 0.0, 1.0, 0.0, 1.0, 0.0, 0.0, 0.0, 1.0, 0.0, 1.0, 0.0, 1.0, 0.0, 1.0, 0.0, 0.0, 0.0, 0.0, 0.0, 0.0, 0.0, 0.0, 0.0, 0.0, 0.0, 1.0, 0.0, 1.0, 0.0, 1.0, 0.0, 1.0, 0.0, 0.0, 0.0, 0.0, 0.0, 0.0, 0.0, 0.0, 0.0, 0.0, 0.0, 0.0, 0.0, 0.0, 0.0, 0.0, 0.0, 0.0, 0.0, 0.0, 0.0, 0.0, 0.0, 0.0, 0.0, 0.0, 0.0, 0.0, 0.0, 0.0, 0.0, 0.0, 0.0, 0.0, 0.0, 0.0, 0.0, 0.0, 0.0, 0.0, 0.0, 0.0, 0.0, 0.0, 0.0, 0.0, 0.0, 0.0, 0.0, 0.0, 0.0, 0.0, 0.0, 0.0, 0.0, 0.0, 0.0, 0.0, 0.0, 0.0, 0.0, 0.0, 0.0, 0.0, 0.0, 0.0, 0.0, 0.0, 0.0, 0.0, 0.0, 0.0, 0.0, 0.0, 0.0, 0.0, 0.0, 0.0, 0.0, 0.0, 0.0, 0.0, 0.0, 0.0, 0.0, 0.0, 0.0, 0.0, 0.0, 0.0, 0.0, 0.0, 0.0, 0.0, 0.0, 0.0, 0.0, 0.0, 0.0, 0.0, 0.0, 0.0, 0.0, 0.0, 0.0, 0.0, 0.0, 0.0, 0.0, 0.0, 0.0, 0.0, 0.0, 0.0, 0.0, 0.0, 0.0, 0.0, 0.0, 0.0, 0.0, 0.0, 0.0, 0.0, 0.0, 0.0, 0.0, 0.0, 0.0, 0.0, 0.0, 0.0, 0.0, 0.0, 0.0, 0.0, 0.0, 0.0, 0.0, 0.0, 0.0, 0.0, 0.0, 0.0, 0.0, 0.0, 0.0, 0.0, 0.0, 0.0, 0.0, 1.0, 0.0, 0.0, 0.0, 0.0, 0.0, 0.0, 0.0, 0.0, 0.0, 0.0, 0.0, 0.0, 0.0, 0.0, 0.0, 0.0, 0.0, 0.0, 0.0, 0.0, 0.0, 0.0, 0.0, 0.0, 0.0, 0.0, 0.0, 0.0, 0.0, 1.0, 0.0, 0.0, 0.0, 0.0, 0.0, 0.0, 0.0, 0.0, 0.0, 0.0, 0.0, 0.0, 0.0, 0.0, 0.0, 0.0, 0.0, 0.0, 0.0, 0.0, 0.0, 0.0, 0.0, 0.0, 0.0, 0.0, 0.0, 0.0, 0.0, 0.0, 0.0, 0.0, 0.0, 0.0, 0.0, 0.0, 0.0, 0.0, 0.0, 0.0, 0.0, 0.0, 0.0, 0.0, 0.0, 0.0, 0.0, 0.0, 0.0, 0.0, 0.0, 0.0, 0.0, 0.0, 0.0, 0.0, 0.0, 0.0, 0.0, 0.0, 0.0, 0.0, 0.0, 0.0, 0.0, 0.0, 0.0, 0.0, 0.0, 0.0, 0.0, 0.0, 0.0, 0.0, 0.0, 0.0, 0.0, 0.0, 0.0, 0.0, 0.0, 0.0, 0.0, 0.0, 0.0, 0.0, 0.0, 0.0, 0.0, 0.0, 0.0, 0.0, 0.0, 0.0, 0.0, 0.0, 0.0, 0.0, 0.0, 1.0, 0.0, 1.0, 0.0, 1.0, 0.0, 1.0, 0.0, 0.0, 0.0, 0.0, 0.0, 1.0, 0.0, 1.0, 0.0, 1.0, 0.0, 1.0, 0.0, 1.0, 0.0, 1.0, 0.0, 1.0, 0.0, 1.0, 0.0, 1.0, 0.0, 1.0, 0.0, 1.0, 0.0, 1.0, 0.0, 0.0, 0.0, 0.0, 0.0, 0.0, 0.0, 0.0, 0.0, 0.0, 0.0, 0.0, 0.0, 0.0, 0.0, 1.0, 0.0, 1.0, 0.0, 0.0, 0.0, 1.0, 0.0, 1.0, 0.0, 1.0, 0.0, 1.0, 0.0, 1.0, 0.0, 0.0, 0.0, 0.0, 0.0, 1.0, 0.0, 0.0, 0.0, 1.0, 0.0, 1.0, 0.0, 0.0, 0.0, 1.0, 0.0, 1.0, 0.0, 1.0, 0.0, 1.0, 0.0, 0.0, 0.0, 0.0, 0.0, 0.0, 0.0, 0.0, 0.0, 1.0, 0.0, 0.0, 0.0, 0.0, 0.0, 1.0, 0.0, 0.0, 0.0, 1.0, 0.0, 1.0, 0.0, 0.0, 0.0, 0.0, 0.0, 0.0, 0.0, 0.0, 0.0, 0.0, 0.0, 1.0, 0.0, 0.0, 0.0, 0.0, 0.0, 1.0, 0.0, 0.0, 0.0, 1.0, 0.0, 1.0, 0.0, 0.0, 0.0, 0.0, 0.0, 1.0, 0.0, 1.0, 0.0, 0.0, 0.0, 0.0, 0.0, 0.0, 0.0, 0.0, 0.0, 0.0, 0.0, 1.0, 0.0, 1.0, 0.0, 1.0, 0.0, 1.0, 0.0, 0.0, 0.0, 0.0, 0.0, 1.0, 0.0, 1.0, 0.0, 0.0, 0.0, 0.0, 0.0, 1.0, 0.0, 1.0, 0.0, 1.0, 0.0, 1.0, 0.0, 1.0, 0.0, 1.0, 0.0, 1.0, 0.0, 1.0, 0.0, 1.0, 0.0, 1.0, 0.0, 1.0, 0.0, 1.0, 0.0, 1.0, 0.0, 1.0, 0.0, 0.0, 0.0, 0.0, 0.0, 1.0, 0.0, 1.0, 0.0, 1.0, 0.0, 1.0, 0.0, 1.0, 0.0, 1.0, 0.0, 1.0, 0.0, 1.0, 0.0, 0.0, 0.0, 0.0, 0.0, 0.0, 0.0, 0.0, 0.0, 1.0, 0.0, 1.0, 0.0, 1.0, 0.0, 1.0, 0.0, 1.0, 0.0, 1.0, 0.0, 0.0, 0.0, 0.0, 0.0, 0.0, 0.0, 0.0, 0.0, 1.0, 0.0, 1.0, 0.0, 0.0, 0.0, 0.0, 0.0, 0.0, 0.0, 0.0, 0.0, 1.0, 0.0, 1.0, 0.0, 0.0, 0.0, 0.0, 0.0, 0.0, 0.0, 0.0, 0.0, 1.0, 0.0, 1.0, 0.0, 0.0, 0.0, 0.0, 0.0, 0.0, 0.0, 0.0, 0.0, 0.0, 0.0, 0.0, 0.0, 0.0, 0.0, 1.0, 0.0, 1.0, 0.0, 0.0, 0.0, 1.0, 0.0, 1.0, 0.0, 1.0, 0.0, 1.0, 0.0, 1.0, 0.0, 0.0, 0.0, 0.0, 0.0, 1.0, 0.0, 0.0, 0.0, 1.0, 0.0, 1.0, 0.0, 0.0, 0.0, 1.0, 0.0, 1.0, 0.0, 1.0, 0.0, 1.0, 0.0, 0.0, 0.0, 0.0, 0.0, 0.0, 0.0, 0.0, 0.0, 1.0, 0.0, 0.0, 0.0, 0.0, 0.0, 1.0, 0.0, 0.0, 0.0, 1.0, 0.0, 1.0, 0.0, 0.0, 0.0, 0.0, 0.0, 0.0, 0.0, 0.0, 0.0, 0.0, 0.0, 1.0, 0.0, 0.0, 0.0, 0.0, 0.0, 1.0, 0.0, 0.0, 0.0, 1.0, 0.0, 1.0, 0.0, 0.0, 0.0, 0.0, 0.0, 1.0, 0.0, 1.0, 0.0, 0.0, 0.0, 0.0, 0.0, 0.0, 0.0, 0.0, 0.0, 0.0, 0.0, 0.0, 0.0, 0.0, 0.0, 0.0, 0.0, 0.0, 0.0, 0.0, 0.0, 0.0, 0.0, 1.0, 0.0, 1.0, 0.0, 0.0, 0.0, 0.0, 0.0, 1.0, 0.0, 1.0, 0.0, 0.0, 0.0, 0.0, 0.0, 0.0, 0.0, 0.0, 0.0, 0.0, 0.0, 0.0, 0.0, 0.0, 0.0, 0.0, 0.0, 0.0, 0.0, 0.0, 0.0, 0.0, 0.0, 0.0, 0.0, 0.0, 0.0, 0.0, 0.0, 0.0, 0.0, 0.0, 0.0, 0.0, 0.0, 0.0, 0.0, 1.0, 0.0, 1.0, 0.0, 0.0, 0.0, 0.0, 0.0, 1.0, 0.0, 1.0, 0.0, 0.0, 0.0, 1.0, 0.0, 0.0, 0.0, 1.0, 0.0, 0.0, 0.0, 0.0, 0.0, 0.0, 0.0, 0.0, 0.0, 0.0, 0.0, 0.0, 0.0, 0.0, 0.0, 0.0, 0.0, 0.0, 0.0, 0.0, 0.0, 0.0, 0.0, 0.0, 0.0, 0.0, 0.0, 0.0, 0.0, 0.0, 0.0, 0.0, 0.0, 0.0, 0.0, 0.0, 0.0, 0.0, 0.0, 0.0, 0.0, 0.0, 0.0, 0.0, 0.0, 0.0, 0.0, 0.0, 0.0, 0.0, 0.0, 0.0, 0.0, 0.0, 0.0, 0.0, 0.0, 0.0, 0.0, 0.0, 0.0, 0.0, 0.0, 0.0, 0.0, 0.0, 0.0, 0.0, 0.0, 0.0, 0.0, 0.0, 0.0, 0.0, 0.0, 0.0, 0.0, 0.0, 0.0, 0.0, 0.0, 0.0, 0.0, 0.0, 0.0, 0.0, 0.0, 0.0, 0.0, 0.0, 0.0, 0.0, 0.0, 0.0, 0.0, 0.0, 0.0, 0.0, 0.0, 0.0, 0.0, 0.0, 0.0, 0.0, 0.0, 0.0, 0.0, 0.0, 0.0, 0.0, 0.0, 0.0, 0.0, 0.0, 0.0, 0.0, 0.0, 0.0, 0.0, 0.0, 0.0, 0.0, 0.0, 0.0, 0.0, 0.0, 0.0, 0.0, 0.0, 0.0, 0.0, 0.0, 0.0, 0.0, 0.0, 0.0, 0.0, 0.0, 0.0, 0.0, 0.0, 0.0, 0.0, 0.0, 0.0, 0.0, 0.0, 0.0, 0.0, 0.0, 0.0, 0.0, 0.0, 1.0, 0.0, 1.0, 0.0, 0.0, 0.0, 0.0, 0.0, 0.0, 0.0, 0.0, 0.0, 0.0, 0.0, 0.0, 0.0, 1.0, 0.0, 1.0, 0.0, 1.0, 0.0, 1.0, 0.0, 0.0, 0.0, 0.0, 0.0, 0.0, 0.0, 0.0, 0.0, 1.0, 0.0, 1.0, 0.0, 1.0, 0.0, 1.0, 0.0, 0.0, 0.0, 1.0, 0.0, 1.0, 0.0, 0.0, 0.0, 1.0, 0.0, 1.0, 0.0, 1.0, 0.0, 1.0, 0.0, 0.0, 0.0, 0.0, 0.0, 0.0, 0.0, 0.0, 0.0, 0.0, 0.0, 1.0, 0.0, 1.0, 0.0, 1.0, 0.0, 1.0, 0.0, 0.0, 0.0, 0.0, 0.0, 0.0, 0.0, 0.0, 0.0, 0.0, 0.0, 0.0, 0.0, 0.0, 0.0, 0.0, 0.0, 0.0, 0.0, 0.0, 0.0, 0.0, 0.0, 0.0, 0.0, 0.0, 0.0, 0.0, 0.0, 0.0, 0.0, 0.0, 0.0, 0.0, 0.0, 0.0, 0.0, 0.0, 0.0, 0.0, 0.0, 0.0, 0.0, 0.0, 0.0, 0.0, 0.0, 0.0, 0.0, 0.0, 0.0, 0.0, 0.0, 0.0, 0.0, 0.0, 0.0, 0.0, 0.0, 0.0, 0.0, 0.0, 0.0, 0.0, 0.0, 0.0, 0.0, 0.0, 0.0, 0.0, 0.0, 0.0, 0.0, 0.0, 0.0, 0.0, 0.0, 0.0, 0.0, 0.0, 0.0, 0.0, 0.0, 0.0, 0.0, 0.0, 0.0, 0.0, 0.0, 0.0, 0.0, 0.0, 0.0, 0.0, 0.0, 0.0, 0.0, 0.0, 0.0, 0.0, 0.0, 0.0, 0.0, 0.0, 0.0, 0.0, 0.0, 0.0, 0.0, 0.0, 0.0, 0.0, 0.0, 0.0, 0.0, 0.0, 0.0, 0.0, 0.0, 0.0, 0.0, 0.0, 0.0, 0.0, 0.0, 0.0, 0.0, 0.0, 0.0, 0.0, 0.0, 0.0, 0.0, 0.0, 0.0, 0.0, 0.0, 0.0, 0.0, 0.0, 0.0, 0.0, 0.0, 0.0, 0.0, 0.0, 0.0, 0.0, 0.0, 0.0, 0.0, 1.0, 0.0, 0.0, 0.0, 0.0, 0.0, 0.0, 0.0, 0.0, 0.0, 0.0, 0.0, 0.0, 0.0, 0.0, 0.0, 0.0, 0.0, 0.0, 0.0, 0.0, 0.0, 0.0, 0.0, 0.0, 0.0, 0.0, 0.0, 0.0, 0.0, 1.0, 0.0, 0.0, 0.0, 0.0, 0.0, 0.0, 0.0, 0.0, 0.0, 0.0, 0.0, 0.0, 0.0, 0.0, 0.0, 0.0, 0.0, 0.0, 0.0, 0.0, 0.0, 0.0, 0.0, 0.0, 0.0, 0.0, 0.0, 0.0, 0.0, 0.0, 0.0, 0.0, 0.0, 0.0, 0.0, 0.0, 0.0, 0.0, 0.0, 0.0, 0.0, 0.0, 0.0, 0.0, 0.0, 0.0, 0.0, 0.0, 0.0, 0.0, 0.0, 0.0, 0.0, 0.0, 0.0, 0.0, 0.0, 0.0, 0.0, 0.0, 0.0, 0.0, 0.0, 0.0, 0.0, 0.0, 0.0, 0.0, 0.0, 0.0, 0.0, 0.0, 0.0, 0.0, 0.0, 0.0, 0.0, 0.0, 0.0, 0.0, 0.0, 0.0, 0.0, 0.0, 0.0, 0.0, 0.0, 0.0, 0.0, 0.0, 0.0, 0.0, 0.0, 0.0, 0.0, 0.0, 0.0, 0.0, 0.0, 1.0, 0.0, 1.0, 0.0, 1.0, 0.0, 1.0, 0.0, 0.0, 0.0, 0.0, 0.0, 1.0, 0.0, 1.0, 0.0, 1.0, 0.0, 1.0, 0.0, 1.0, 0.0, 1.0, 0.0, 1.0, 0.0, 1.0, 0.0, 1.0, 0.0, 1.0, 0.0, 1.0, 0.0, 1.0, 0.0, 0.0, 0.0, 0.0, 0.0, 0.0, 0.0, 0.0, 0.0, 0.0, 0.0, 0.0, 0.0, 0.0, 0.0, 1.0, 0.0, 1.0, 0.0, 0.0, 0.0, 1.0, 0.0, 1.0, 0.0, 1.0, 0.0, 1.0, 0.0, 1.0, 0.0, 0.0, 0.0, 0.0, 0.0, 1.0, 0.0, 0.0, 0.0, 1.0, 0.0, 1.0, 0.0, 0.0, 0.0, 1.0, 0.0, 1.0, 0.0, 1.0, 0.0, 1.0, 0.0, 0.0, 0.0, 0.0, 0.0, 0.0, 0.0, 0.0, 0.0, 1.0, 0.0, 0.0, 0.0, 0.0, 0.0, 1.0, 0.0, 0.0, 0.0, 1.0, 0.0, 1.0, 0.0, 0.0, 0.0, 0.0, 0.0, 0.0, 0.0, 0.0, 0.0, 0.0, 0.0, 1.0, 0.0, 0.0, 0.0, 0.0, 0.0, 1.0, 0.0, 0.0, 0.0, 1.0, 0.0, 1.0, 0.0, 0.0, 0.0, 0.0, 0.0, 1.0, 0.0, 1.0, 0.0, 0.0, 0.0, 0.0, 0.0, 0.0, 0.0, 0.0, 0.0, 0.0, 0.0, 1.0, 0.0, 1.0, 0.0, 1.0, 0.0, 1.0, 0.0, 0.0, 0.0, 0.0, 0.0, 1.0, 0.0, 1.0, 0.0, 0.0, 0.0, 0.0, 0.0, 1.0, 0.0, 1.0, 0.0, 1.0, 0.0, 1.0, 0.0, 1.0, 0.0, 1.0, 0.0, 1.0, 0.0, 1.0, 0.0, 1.0, 0.0, 1.0, 0.0, 1.0, 0.0, 1.0, 0.0, 1.0, 0.0, 1.0, 0.0, 0.0, 0.0, 0.0, 0.0, 1.0, 0.0, 1.0, 0.0, 1.0, 0.0, 1.0, 0.0, 1.0, 0.0, 1.0, 0.0, 1.0, 0.0, 1.0, 0.0, 0.0, 0.0, 0.0, 0.0, 0.0, 0.0, 0.0, 0.0, 1.0, 0.0, 1.0, 0.0, 1.0, 0.0, 1.0, 0.0, 1.0, 0.0, 1.0, 0.0, 0.0, 0.0, 0.0, 0.0, 0.0, 0.0, 0.0, 0.0, 1.0, 0.0, 1.0, 0.0, 0.0, 0.0, 0.0, 0.0, 0.0, 0.0, 0.0, 0.0, 1.0, 0.0, 1.0, 0.0, 0.0, 0.0, 0.0, 0.0, 0.0, 0.0, 0.0, 0.0, 1.0, 0.0, 1.0, 0.0, 0.0, 0.0, 0.0, 0.0, 0.0, 0.0, 0.0, 0.0, 0.0, 0.0, 0.0, 0.0, 0.0, 0.0, 1.0, 0.0, 1.0, 0.0, 0.0, 0.0, 1.0, 0.0, 1.0, 0.0, 1.0, 0.0, 1.0, 0.0, 1.0, 0.0, 0.0, 0.0, 0.0, 0.0, 1.0, 0.0, 0.0, 0.0, 1.0, 0.0, 1.0, 0.0, 0.0, 0.0, 1.0, 0.0, 1.0, 0.0, 1.0, 0.0, 1.0, 0.0, 0.0, 0.0, 0.0, 0.0, 0.0, 0.0, 0.0, 0.0, 1.0, 0.0, 0.0, 0.0, 0.0, 0.0, 1.0, 0.0, 0.0, 0.0, 1.0, 0.0, 1.0, 0.0, 0.0, 0.0, 0.0, 0.0, 0.0, 0.0, 0.0, 0.0, 0.0, 0.0, 1.0, 0.0, 0.0, 0.0, 0.0, 0.0, 1.0, 0.0, 0.0, 0.0, 1.0, 0.0, 1.0, 0.0, 0.0, 0.0, 0.0, 0.0, 1.0, 0.0, 1.0, 0.0, 0.0, 0.0, 0.0, 0.0, 0.0, 0.0, 0.0, 0.0, 0.0, 0.0, 0.0, 0.0, 0.0, 0.0, 0.0, 0.0, 0.0, 0.0, 0.0, 0.0, 0.0, 0.0, 1.0, 0.0, 1.0, 0.0, 0.0, 0.0, 0.0, 0.0, 1.0, 0.0, 1.0, 0.0, 0.0, 0.0, 0.0, 0.0, 0.0, 0.0, 0.0, 0.0, 0.0, 0.0, 0.0, 0.0, 0.0, 0.0, 0.0, 0.0, 0.0, 0.0, 0.0, 0.0, 0.0, 0.0, 0.0, 0.0, 0.0, 0.0, 0.0, 0.0, 0.0, 0.0, 0.0, 0.0, 0.0, 0.0, 0.0, 0.0, 1.0, 0.0, 1.0, 0.0, 0.0, 0.0, 0.0, 0.0, 1.0, 0.0, 1.0, 0.0, 0.0, 0.0, 1.0, 0.0, 0.0, 0.0, 1.0, 0.0, 0.0, 0.0, 0.0, 0.0, 0.0, 0.0, 0.0, 0.0, 0.0, 0.0, 0.0, 0.0, 0.0, 0.0, 0.0, 0.0, 0.0, 0.0, 0.0, 0.0, 0.0, 0.0, 0.0, 0.0, 0.0, 0.0, 0.0, 0.0, 0.0, 0.0, 0.0, 0.0, 0.0, 0.0, 0.0, 0.0, 0.0, 0.0, 0.0, 0.0, 0.0, 0.0, 0.0, 0.0, 0.0, 0.0, 0.0, 0.0, 0.0, 0.0, 0.0, 0.0, 0.0, 0.0, 0.0, 0.0, 0.0, 0.0, 0.0, 0.0, 0.0, 0.0, 0.0, 0.0, 0.0, 0.0, 0.0, 0.0, 0.0, 0.0, 0.0, 0.0, 0.0, 0.0, 0.0, 0.0, 0.0, 0.0, 0.0, 0.0, 0.0, 0.0, 0.0, 0.0, 0.0, 0.0, 0.0, 0.0, 0.0, 0.0, 0.0, 0.0, 0.0, 0.0, 0.0, 0.0, 0.0, 0.0, 0.0, 0.0, 0.0, 0.0, 0.0, 0.0, 0.0, 0.0, 0.0, 0.0, 0.0, 0.0, 0.0, 0.0, 0.0, 0.0, 0.0, 0.0, 0.0, 0.0, 0.0, 0.0, 0.0, 0.0, 0.0, 0.0, 0.0, 0.0, 0.0, 0.0, 0.0, 0.0, 0.0, 0.0, 0.0, 0.0, 0.0, 0.0, 0.0, 0.0, 0.0, 0.0, 0.0, 0.0, 0.0, 0.0, 0.0, 0.0, 0.0, 0.0, 0.0, 0.0, 0.0, 0.0, 1.0, 0.0, 1.0, 0.0, 0.0, 0.0, 0.0, 0.0, 0.0, 0.0, 0.0, 0.0, 0.0, 0.0, 0.0, 0.0, 1.0, 0.0, 1.0, 0.0, 1.0, 0.0, 1.0, 0.0, 0.0, 0.0, 0.0, 0.0, 0.0, 0.0, 0.0, 0.0, 1.0, 0.0, 1.0, 0.0, 1.0, 0.0, 1.0, 0.0, 0.0, 0.0, 1.0, 0.0, 1.0, 0.0, 0.0, 0.0, 1.0, 0.0, 1.0, 0.0, 1.0, 0.0, 1.0, 0.0, 0.0, 0.0, 0.0, 0.0, 0.0, 0.0, 0.0, 0.0, 0.0, 0.0, 1.0, 0.0, 1.0, 0.0, 1.0, 0.0, 1.0, 0.0, 0.0, 0.0, 0.0, 0.0, 0.0, 0.0, 0.0, 0.0, 0.0, 0.0, 0.0, 0.0, 0.0, 0.0, 0.0, 0.0, 0.0, 0.0, 0.0, 0.0, 0.0, 0.0, 0.0, 0.0, 0.0, 0.0, 0.0, 0.0, 0.0, 0.0, 0.0, 0.0, 0.0, 0.0, 0.0, 0.0, 0.0, 0.0, 0.0, 0.0, 0.0, 0.0, 0.0, 0.0, 0.0, 0.0, 0.0, 0.0, 0.0, 0.0, 0.0, 0.0, 0.0, 0.0, 0.0, 0.0, 0.0, 0.0, 0.0, 0.0, 0.0, 0.0, 0.0, 0.0, 0.0, 0.0, 0.0, 0.0, 0.0, 0.0, 0.0, 0.0, 0.0, 0.0, 0.0, 0.0, 0.0, 0.0, 0.0, 0.0, 0.0, 0.0, 0.0, 0.0, 0.0, 0.0, 0.0, 0.0, 0.0, 0.0, 0.0, 0.0, 0.0, 0.0, 0.0, 0.0, 0.0, 0.0, 0.0, 0.0, 0.0, 0.0, 0.0, 0.0, 0.0, 0.0, 0.0, 0.0, 0.0, 0.0, 0.0, 0.0, 0.0, 0.0, 0.0, 0.0, 0.0, 0.0, 0.0, 0.0, 0.0, 0.0, 0.0, 0.0, 0.0, 0.0, 0.0, 0.0, 0.0, 0.0, 0.0, 0.0, 0.0, 0.0, 0.0, 0.0, 0.0, 0.0, 0.0, 0.0, 0.0, 0.0, 0.0, 0.0, 0.0, 0.0, 0.0, 0.0, 0.0, 0.0, 1.0, 0.0, 0.0, 0.0, 0.0, 0.0, 0.0, 0.0, 0.0, 0.0, 0.0, 0.0, 0.0, 0.0, 0.0, 0.0, 0.0, 0.0, 0.0, 0.0, 0.0, 0.0, 0.0, 0.0, 0.0, 0.0, 0.0, 0.0, 0.0, 0.0, 1.0, 0.0, 0.0, 0.0, 0.0, 0.0, 0.0, 0.0, 0.0, 0.0, 0.0, 0.0, 0.0, 0.0, 0.0, 0.0, 0.0, 0.0, 0.0, 0.0, 0.0, 0.0, 0.0, 0.0, 0.0, 0.0, 0.0, 0.0, 0.0, 0.0, 0.0, 0.0, 0.0, 0.0, 0.0, 0.0, 0.0, 0.0, 0.0, 0.0, 0.0, 0.0, 0.0, 0.0, 0.0, 0.0, 0.0, 0.0, 0.0, 0.0, 0.0, 0.0, 0.0, 0.0, 0.0, 0.0, 0.0, 0.0, 0.0, 0.0, 0.0, 0.0, 0.0, 0.0, 0.0, 0.0, 0.0, 0.0, 0.0, 0.0, 0.0, 0.0, 0.0, 0.0, 0.0, 0.0, 0.0, 0.0, 0.0, 0.0, 0.0, 0.0, 0.0, 0.0, 0.0, 0.0, 0.0, 0.0, 0.0, 0.0, 0.0, 0.0, 0.0, 0.0, 0.0, 0.0, 0.0, 0.0, 0.0, 0.0, 0.0, 0.0, 0.0, 0.0, 0.0, 0.0, 0.0, 0.0, 0.0, 0.0, 0.0, 0.0, 0.0, 0.0, 0.0, 0.0, 0.0, 0.0, 0.0, 0.0, 0.0, 0.0, 0.0, 0.0, 0.0])
me_plane_002.update()

# ---- objects
ob_plane_001 = bpy.data.objects.new('Plane.001', me_plane_002)

# ---- transforms, parenting, visibility, modifiers, constraints
ob_plane_001.location = (0.0, 0.0, 0.0)

# ---- collection membership
col_collection.objects.link(ob_plane_001)

# ---- scene / render settings (as saved in the file)
scene.frame_start = 1; scene.frame_end = 250; scene.frame_set(1)
scene.render.engine = 'BLENDER_EEVEE_NEXT'
bpy.context.view_layer.update()

# ---- added for rendering (the .blend has no active camera and no usable light): camera, sun
cam_auto = bpy.data.cameras.new('AutoCamera')
cam_auto.lens = 50.0
cam_auto.sensor_width = 36.0
cam_auto.clip_end = 1597.37
ob_auto_camera = bpy.data.objects.new('AutoCamera', cam_auto)
scene.collection.objects.link(ob_auto_camera)
ob_auto_camera.location = (60.9152, -96.5091, 72.8638)
ob_auto_camera.rotation_euler = (1.09748, -7.21219e-08, 0.694738)
scene.camera = ob_auto_camera
light_auto_sun = bpy.data.lights.new('AutoSun', 'SUN')
light_auto_sun.energy = 3.0
light_auto_sun.angle = 0.0523599
ob_auto_sun = bpy.data.objects.new('AutoSun', light_auto_sun)
scene.collection.objects.link(ob_auto_sun)
ob_auto_sun.rotation_euler = (0.872665, 0.174533, 0.523599)
bpy.context.view_layer.update()
